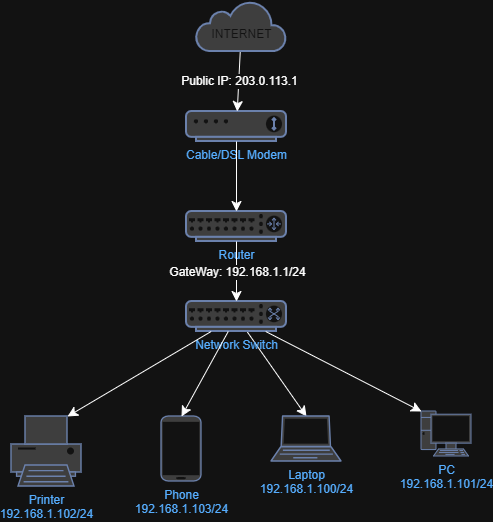

The diagram above was exported from draw.io. Its source (the exported page's mxGraphModel, read from the mxfile embedded in the PNG):
<mxGraphModel dx="1331" dy="618" grid="1" gridSize="10" guides="1" tooltips="1" connect="1" arrows="1" fold="1" page="1" pageScale="1" pageWidth="850" pageHeight="1100" background="none" math="0" shadow="0">
  <root>
    <mxCell id="0" />
    <mxCell id="1" parent="0" />
    <mxCell id="zSecv4KVIFAKrulxLDUx-27" edge="1" parent="1" source="zSecv4KVIFAKrulxLDUx-10" style="edgeStyle=none;curved=1;rounded=0;orthogonalLoop=1;jettySize=auto;html=1;fontSize=12;startSize=8;endSize=8;entryX=0.5;entryY=0;entryDx=0;entryDy=0;entryPerimeter=0;" target="zSecv4KVIFAKrulxLDUx-16" value="">
      <mxGeometry relative="1" as="geometry" />
    </mxCell>
    <mxCell id="zSecv4KVIFAKrulxLDUx-10" parent="1" style="fontColor=#0066CC;verticalAlign=top;verticalLabelPosition=bottom;labelPosition=center;align=center;html=1;outlineConnect=0;fillColor=#CCCCCC;strokeColor=#6881B3;gradientColor=none;gradientDirection=north;strokeWidth=2;shape=mxgraph.networks.switch;" value="Network Switch" vertex="1">
      <mxGeometry height="30" width="100" x="-455" y="390" as="geometry" />
    </mxCell>
    <mxCell id="zSecv4KVIFAKrulxLDUx-11" parent="1" style="fontColor=#0066CC;verticalAlign=top;verticalLabelPosition=bottom;labelPosition=center;align=center;html=1;outlineConnect=0;fillColor=#CCCCCC;strokeColor=#6881B3;gradientColor=none;gradientDirection=north;strokeWidth=2;shape=mxgraph.networks.router;" value="Router" vertex="1">
      <mxGeometry height="30" width="100" x="-455" y="300" as="geometry" />
    </mxCell>
    <mxCell id="zSecv4KVIFAKrulxLDUx-12" parent="1" style="fontColor=#0066CC;verticalAlign=top;verticalLabelPosition=bottom;labelPosition=center;align=center;html=1;outlineConnect=0;fillColor=#CCCCCC;strokeColor=#6881B3;gradientColor=none;gradientDirection=north;strokeWidth=2;shape=mxgraph.networks.modem;points=[];" value="Cable/DSL Modem" vertex="1">
      <mxGeometry height="30" width="100" x="-455" y="200" as="geometry" />
    </mxCell>
    <mxCell id="zSecv4KVIFAKrulxLDUx-41" edge="1" parent="1" source="zSecv4KVIFAKrulxLDUx-13" style="edgeStyle=none;curved=1;rounded=0;orthogonalLoop=1;jettySize=auto;html=1;fontSize=12;startSize=8;endSize=8;" target="zSecv4KVIFAKrulxLDUx-12" value="">
      <mxGeometry relative="1" as="geometry" />
    </mxCell>
    <mxCell id="zSecv4KVIFAKrulxLDUx-42" connectable="0" parent="zSecv4KVIFAKrulxLDUx-41" style="edgeLabel;html=1;align=center;verticalAlign=middle;resizable=0;points=[];fontSize=12;" value="Public IP: 203.0.113.1" vertex="1">
      <mxGeometry relative="1" x="-0.0276" as="geometry">
        <mxPoint as="offset" />
      </mxGeometry>
    </mxCell>
    <mxCell id="zSecv4KVIFAKrulxLDUx-13" parent="1" style="html=1;outlineConnect=0;fillColor=#CCCCCC;strokeColor=#6881B3;gradientColor=none;gradientDirection=north;strokeWidth=2;shape=mxgraph.networks.cloud;fontColor=#ffffff;" value="&lt;div&gt;&lt;br&gt;&lt;/div&gt;&lt;div&gt;INTERNET&lt;/div&gt;" vertex="1">
      <mxGeometry height="50" width="90" x="-445" y="90" as="geometry" />
    </mxCell>
    <mxCell id="zSecv4KVIFAKrulxLDUx-14" edge="1" parent="1" source="zSecv4KVIFAKrulxLDUx-10" style="edgeStyle=none;curved=1;rounded=0;orthogonalLoop=1;jettySize=auto;html=1;exitX=0.5;exitY=0;exitDx=0;exitDy=0;exitPerimeter=0;fontSize=12;startSize=8;endSize=8;" target="zSecv4KVIFAKrulxLDUx-10">
      <mxGeometry relative="1" as="geometry" />
    </mxCell>
    <mxCell id="zSecv4KVIFAKrulxLDUx-15" parent="1" style="fontColor=#0066CC;verticalAlign=top;verticalLabelPosition=bottom;labelPosition=center;align=center;html=1;outlineConnect=0;fillColor=#CCCCCC;strokeColor=#6881B3;gradientColor=none;gradientDirection=north;strokeWidth=2;shape=mxgraph.networks.mobile;" value="Phone&lt;div&gt;192.168.1.103/24&lt;/div&gt;" vertex="1">
      <mxGeometry height="65" width="40" x="-480" y="505" as="geometry" />
    </mxCell>
    <mxCell id="zSecv4KVIFAKrulxLDUx-16" parent="1" style="fontColor=#0066CC;verticalAlign=top;verticalLabelPosition=bottom;labelPosition=center;align=center;html=1;outlineConnect=0;fillColor=#CCCCCC;strokeColor=#6881B3;gradientColor=none;gradientDirection=north;strokeWidth=2;shape=mxgraph.networks.laptop;" value="Laptop&lt;div&gt;192.168.1.100/24&lt;/div&gt;" vertex="1">
      <mxGeometry height="45" width="70" x="-370" y="505" as="geometry" />
    </mxCell>
    <mxCell id="zSecv4KVIFAKrulxLDUx-17" parent="1" style="fontColor=#0066CC;verticalAlign=top;verticalLabelPosition=bottom;labelPosition=center;align=center;html=1;outlineConnect=0;fillColor=#CCCCCC;strokeColor=#6881B3;gradientColor=none;gradientDirection=north;strokeWidth=2;shape=mxgraph.networks.pc;" value="PC&lt;div&gt;192.168.1.101/24&lt;/div&gt;" vertex="1">
      <mxGeometry height="45" width="50" x="-220" y="500" as="geometry" />
    </mxCell>
    <mxCell id="zSecv4KVIFAKrulxLDUx-18" parent="1" style="fontColor=#0066CC;verticalAlign=top;verticalLabelPosition=bottom;labelPosition=center;align=center;html=1;outlineConnect=0;fillColor=#CCCCCC;strokeColor=#6881B3;gradientColor=none;gradientDirection=north;strokeWidth=2;shape=mxgraph.networks.printer;" value="Printer&lt;div&gt;192.168.1.102/24&lt;/div&gt;" vertex="1">
      <mxGeometry height="70" width="70" x="-630" y="505" as="geometry" />
    </mxCell>
    <mxCell id="zSecv4KVIFAKrulxLDUx-24" edge="1" parent="1" source="zSecv4KVIFAKrulxLDUx-12" style="edgeStyle=none;curved=1;rounded=0;orthogonalLoop=1;jettySize=auto;html=1;entryX=0.5;entryY=0;entryDx=0;entryDy=0;entryPerimeter=0;fontSize=12;startSize=8;endSize=8;" target="zSecv4KVIFAKrulxLDUx-11">
      <mxGeometry relative="1" as="geometry" />
    </mxCell>
    <mxCell id="zSecv4KVIFAKrulxLDUx-25" edge="1" parent="1" source="zSecv4KVIFAKrulxLDUx-11" style="edgeStyle=none;curved=1;rounded=0;orthogonalLoop=1;jettySize=auto;html=1;entryX=0.5;entryY=0;entryDx=0;entryDy=0;entryPerimeter=0;fontSize=12;startSize=8;endSize=8;" target="zSecv4KVIFAKrulxLDUx-10">
      <mxGeometry relative="1" as="geometry" />
    </mxCell>
    <mxCell id="zSecv4KVIFAKrulxLDUx-40" connectable="0" parent="zSecv4KVIFAKrulxLDUx-25" style="edgeLabel;html=1;align=center;verticalAlign=middle;resizable=0;points=[];fontSize=12;" value="GateWay: 192.168.1.1/24" vertex="1">
      <mxGeometry relative="1" x="0.319" y="2" as="geometry">
        <mxPoint x="-2" y="-10" as="offset" />
      </mxGeometry>
    </mxCell>
    <mxCell id="zSecv4KVIFAKrulxLDUx-28" edge="1" parent="1" source="zSecv4KVIFAKrulxLDUx-11" style="edgeStyle=none;curved=1;rounded=0;orthogonalLoop=1;jettySize=auto;html=1;entryX=0.5;entryY=0;entryDx=0;entryDy=0;entryPerimeter=0;fontSize=12;startSize=8;endSize=8;" target="zSecv4KVIFAKrulxLDUx-11">
      <mxGeometry relative="1" as="geometry" />
    </mxCell>
    <mxCell id="zSecv4KVIFAKrulxLDUx-29" edge="1" parent="1" source="zSecv4KVIFAKrulxLDUx-10" style="edgeStyle=none;curved=1;rounded=0;orthogonalLoop=1;jettySize=auto;html=1;entryX=0.5;entryY=0;entryDx=0;entryDy=0;entryPerimeter=0;fontSize=12;startSize=8;endSize=8;" target="zSecv4KVIFAKrulxLDUx-15">
      <mxGeometry relative="1" as="geometry" />
    </mxCell>
    <mxCell id="zSecv4KVIFAKrulxLDUx-30" edge="1" parent="1" source="zSecv4KVIFAKrulxLDUx-10" style="edgeStyle=none;curved=1;rounded=0;orthogonalLoop=1;jettySize=auto;html=1;entryX=0.8;entryY=0;entryDx=0;entryDy=0;entryPerimeter=0;fontSize=12;startSize=8;endSize=8;" target="zSecv4KVIFAKrulxLDUx-18">
      <mxGeometry relative="1" as="geometry" />
    </mxCell>
    <mxCell id="zSecv4KVIFAKrulxLDUx-31" edge="1" parent="1" source="zSecv4KVIFAKrulxLDUx-10" style="edgeStyle=none;curved=1;rounded=0;orthogonalLoop=1;jettySize=auto;html=1;entryX=0;entryY=0;entryDx=0;entryDy=0;entryPerimeter=0;fontSize=12;startSize=8;endSize=8;" target="zSecv4KVIFAKrulxLDUx-17">
      <mxGeometry relative="1" as="geometry" />
    </mxCell>
  </root>
</mxGraphModel>